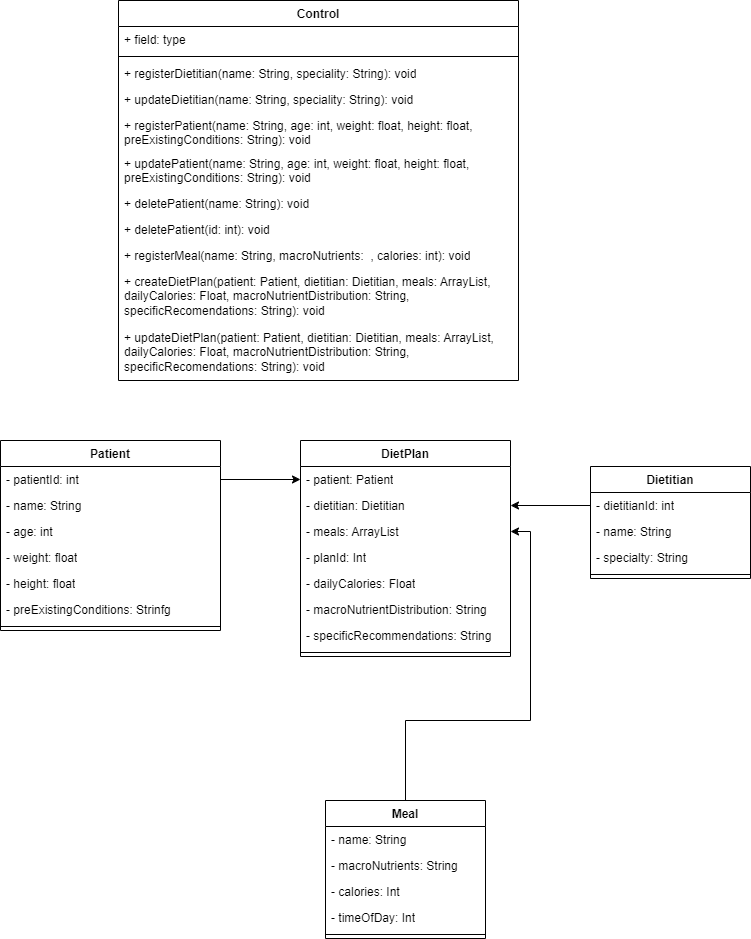

The diagram above was exported from draw.io. Its source (the exported page's mxGraphModel, read from the mxfile embedded in the PNG):
<mxGraphModel dx="592" dy="827" grid="1" gridSize="10" guides="1" tooltips="1" connect="1" arrows="1" fold="1" page="1" pageScale="1" pageWidth="827" pageHeight="1169" math="0" shadow="0">
  <root>
    <mxCell id="WIyWlLk6GJQsqaUBKTNV-0" />
    <mxCell id="WIyWlLk6GJQsqaUBKTNV-1" parent="WIyWlLk6GJQsqaUBKTNV-0" />
    <mxCell id="te00khfJ2PY2_W7nEeDR-0" value="Patient" style="swimlane;fontStyle=1;align=center;verticalAlign=top;childLayout=stackLayout;horizontal=1;startSize=26;horizontalStack=0;resizeParent=1;resizeParentMax=0;resizeLast=0;collapsible=1;marginBottom=0;whiteSpace=wrap;html=1;" parent="WIyWlLk6GJQsqaUBKTNV-1" vertex="1">
      <mxGeometry x="20" y="460" width="220" height="190" as="geometry" />
    </mxCell>
    <mxCell id="te00khfJ2PY2_W7nEeDR-1" value="- patientId: int" style="text;strokeColor=none;fillColor=none;align=left;verticalAlign=top;spacingLeft=4;spacingRight=4;overflow=hidden;rotatable=0;points=[[0,0.5],[1,0.5]];portConstraint=eastwest;whiteSpace=wrap;html=1;" parent="te00khfJ2PY2_W7nEeDR-0" vertex="1">
      <mxGeometry y="26" width="220" height="26" as="geometry" />
    </mxCell>
    <mxCell id="te00khfJ2PY2_W7nEeDR-8" value="- name: String" style="text;strokeColor=none;fillColor=none;align=left;verticalAlign=top;spacingLeft=4;spacingRight=4;overflow=hidden;rotatable=0;points=[[0,0.5],[1,0.5]];portConstraint=eastwest;whiteSpace=wrap;html=1;" parent="te00khfJ2PY2_W7nEeDR-0" vertex="1">
      <mxGeometry y="52" width="220" height="26" as="geometry" />
    </mxCell>
    <mxCell id="te00khfJ2PY2_W7nEeDR-12" value="- age: int" style="text;strokeColor=none;fillColor=none;align=left;verticalAlign=top;spacingLeft=4;spacingRight=4;overflow=hidden;rotatable=0;points=[[0,0.5],[1,0.5]];portConstraint=eastwest;whiteSpace=wrap;html=1;" parent="te00khfJ2PY2_W7nEeDR-0" vertex="1">
      <mxGeometry y="78" width="220" height="26" as="geometry" />
    </mxCell>
    <mxCell id="te00khfJ2PY2_W7nEeDR-11" value="- weight: float" style="text;strokeColor=none;fillColor=none;align=left;verticalAlign=top;spacingLeft=4;spacingRight=4;overflow=hidden;rotatable=0;points=[[0,0.5],[1,0.5]];portConstraint=eastwest;whiteSpace=wrap;html=1;" parent="te00khfJ2PY2_W7nEeDR-0" vertex="1">
      <mxGeometry y="104" width="220" height="26" as="geometry" />
    </mxCell>
    <mxCell id="te00khfJ2PY2_W7nEeDR-10" value="- height: float" style="text;strokeColor=none;fillColor=none;align=left;verticalAlign=top;spacingLeft=4;spacingRight=4;overflow=hidden;rotatable=0;points=[[0,0.5],[1,0.5]];portConstraint=eastwest;whiteSpace=wrap;html=1;" parent="te00khfJ2PY2_W7nEeDR-0" vertex="1">
      <mxGeometry y="130" width="220" height="26" as="geometry" />
    </mxCell>
    <mxCell id="te00khfJ2PY2_W7nEeDR-9" value="- preExistingConditions: Strinfg" style="text;strokeColor=none;fillColor=none;align=left;verticalAlign=top;spacingLeft=4;spacingRight=4;overflow=hidden;rotatable=0;points=[[0,0.5],[1,0.5]];portConstraint=eastwest;whiteSpace=wrap;html=1;" parent="te00khfJ2PY2_W7nEeDR-0" vertex="1">
      <mxGeometry y="156" width="220" height="26" as="geometry" />
    </mxCell>
    <mxCell id="te00khfJ2PY2_W7nEeDR-2" value="" style="line;strokeWidth=1;fillColor=none;align=left;verticalAlign=middle;spacingTop=-1;spacingLeft=3;spacingRight=3;rotatable=0;labelPosition=right;points=[];portConstraint=eastwest;strokeColor=inherit;" parent="te00khfJ2PY2_W7nEeDR-0" vertex="1">
      <mxGeometry y="182" width="220" height="8" as="geometry" />
    </mxCell>
    <mxCell id="5hu1yPGNtgsBxavR7Qs9-16" style="edgeStyle=orthogonalEdgeStyle;rounded=0;orthogonalLoop=1;jettySize=auto;html=1;" parent="WIyWlLk6GJQsqaUBKTNV-1" source="5hu1yPGNtgsBxavR7Qs9-1" target="5hu1yPGNtgsBxavR7Qs9-10" edge="1">
      <mxGeometry relative="1" as="geometry" />
    </mxCell>
    <mxCell id="5hu1yPGNtgsBxavR7Qs9-0" value="Dietitian" style="swimlane;fontStyle=1;align=center;verticalAlign=top;childLayout=stackLayout;horizontal=1;startSize=26;horizontalStack=0;resizeParent=1;resizeParentMax=0;resizeLast=0;collapsible=1;marginBottom=0;whiteSpace=wrap;html=1;" parent="WIyWlLk6GJQsqaUBKTNV-1" vertex="1">
      <mxGeometry x="610" y="486" width="160" height="112" as="geometry" />
    </mxCell>
    <mxCell id="5hu1yPGNtgsBxavR7Qs9-1" value="- dietitianId: int" style="text;strokeColor=none;fillColor=none;align=left;verticalAlign=top;spacingLeft=4;spacingRight=4;overflow=hidden;rotatable=0;points=[[0,0.5],[1,0.5]];portConstraint=eastwest;whiteSpace=wrap;html=1;" parent="5hu1yPGNtgsBxavR7Qs9-0" vertex="1">
      <mxGeometry y="26" width="160" height="26" as="geometry" />
    </mxCell>
    <mxCell id="5hu1yPGNtgsBxavR7Qs9-5" value="- name: String" style="text;strokeColor=none;fillColor=none;align=left;verticalAlign=top;spacingLeft=4;spacingRight=4;overflow=hidden;rotatable=0;points=[[0,0.5],[1,0.5]];portConstraint=eastwest;whiteSpace=wrap;html=1;" parent="5hu1yPGNtgsBxavR7Qs9-0" vertex="1">
      <mxGeometry y="52" width="160" height="26" as="geometry" />
    </mxCell>
    <mxCell id="5hu1yPGNtgsBxavR7Qs9-4" value="- specialty: String" style="text;strokeColor=none;fillColor=none;align=left;verticalAlign=top;spacingLeft=4;spacingRight=4;overflow=hidden;rotatable=0;points=[[0,0.5],[1,0.5]];portConstraint=eastwest;whiteSpace=wrap;html=1;" parent="5hu1yPGNtgsBxavR7Qs9-0" vertex="1">
      <mxGeometry y="78" width="160" height="26" as="geometry" />
    </mxCell>
    <mxCell id="5hu1yPGNtgsBxavR7Qs9-2" value="" style="line;strokeWidth=1;fillColor=none;align=left;verticalAlign=middle;spacingTop=-1;spacingLeft=3;spacingRight=3;rotatable=0;labelPosition=right;points=[];portConstraint=eastwest;strokeColor=inherit;" parent="5hu1yPGNtgsBxavR7Qs9-0" vertex="1">
      <mxGeometry y="104" width="160" height="8" as="geometry" />
    </mxCell>
    <mxCell id="5hu1yPGNtgsBxavR7Qs9-6" value="DietPlan" style="swimlane;fontStyle=1;align=center;verticalAlign=top;childLayout=stackLayout;horizontal=1;startSize=26;horizontalStack=0;resizeParent=1;resizeParentMax=0;resizeLast=0;collapsible=1;marginBottom=0;whiteSpace=wrap;html=1;" parent="WIyWlLk6GJQsqaUBKTNV-1" vertex="1">
      <mxGeometry x="320" y="460" width="210" height="216" as="geometry" />
    </mxCell>
    <mxCell id="5hu1yPGNtgsBxavR7Qs9-7" value="- patient: Patient" style="text;strokeColor=none;fillColor=none;align=left;verticalAlign=top;spacingLeft=4;spacingRight=4;overflow=hidden;rotatable=0;points=[[0,0.5],[1,0.5]];portConstraint=eastwest;whiteSpace=wrap;html=1;" parent="5hu1yPGNtgsBxavR7Qs9-6" vertex="1">
      <mxGeometry y="26" width="210" height="26" as="geometry" />
    </mxCell>
    <mxCell id="5hu1yPGNtgsBxavR7Qs9-10" value="- dietitian: Dietitian" style="text;strokeColor=none;fillColor=none;align=left;verticalAlign=top;spacingLeft=4;spacingRight=4;overflow=hidden;rotatable=0;points=[[0,0.5],[1,0.5]];portConstraint=eastwest;whiteSpace=wrap;html=1;" parent="5hu1yPGNtgsBxavR7Qs9-6" vertex="1">
      <mxGeometry y="52" width="210" height="26" as="geometry" />
    </mxCell>
    <mxCell id="5hu1yPGNtgsBxavR7Qs9-25" value="- meals: ArrayList" style="text;strokeColor=none;fillColor=none;align=left;verticalAlign=top;spacingLeft=4;spacingRight=4;overflow=hidden;rotatable=0;points=[[0,0.5],[1,0.5]];portConstraint=eastwest;whiteSpace=wrap;html=1;" parent="5hu1yPGNtgsBxavR7Qs9-6" vertex="1">
      <mxGeometry y="78" width="210" height="26" as="geometry" />
    </mxCell>
    <mxCell id="5hu1yPGNtgsBxavR7Qs9-13" value="- planId: Int" style="text;strokeColor=none;fillColor=none;align=left;verticalAlign=top;spacingLeft=4;spacingRight=4;overflow=hidden;rotatable=0;points=[[0,0.5],[1,0.5]];portConstraint=eastwest;whiteSpace=wrap;html=1;" parent="5hu1yPGNtgsBxavR7Qs9-6" vertex="1">
      <mxGeometry y="104" width="210" height="26" as="geometry" />
    </mxCell>
    <mxCell id="5hu1yPGNtgsBxavR7Qs9-12" value="- dailyCalories: Float" style="text;strokeColor=none;fillColor=none;align=left;verticalAlign=top;spacingLeft=4;spacingRight=4;overflow=hidden;rotatable=0;points=[[0,0.5],[1,0.5]];portConstraint=eastwest;whiteSpace=wrap;html=1;" parent="5hu1yPGNtgsBxavR7Qs9-6" vertex="1">
      <mxGeometry y="130" width="210" height="26" as="geometry" />
    </mxCell>
    <mxCell id="5hu1yPGNtgsBxavR7Qs9-11" value="- macroNutrientDistribution: String" style="text;strokeColor=none;fillColor=none;align=left;verticalAlign=top;spacingLeft=4;spacingRight=4;overflow=hidden;rotatable=0;points=[[0,0.5],[1,0.5]];portConstraint=eastwest;whiteSpace=wrap;html=1;" parent="5hu1yPGNtgsBxavR7Qs9-6" vertex="1">
      <mxGeometry y="156" width="210" height="26" as="geometry" />
    </mxCell>
    <mxCell id="5hu1yPGNtgsBxavR7Qs9-14" value="- specificRecommendations: String" style="text;strokeColor=none;fillColor=none;align=left;verticalAlign=top;spacingLeft=4;spacingRight=4;overflow=hidden;rotatable=0;points=[[0,0.5],[1,0.5]];portConstraint=eastwest;whiteSpace=wrap;html=1;" parent="5hu1yPGNtgsBxavR7Qs9-6" vertex="1">
      <mxGeometry y="182" width="210" height="26" as="geometry" />
    </mxCell>
    <mxCell id="5hu1yPGNtgsBxavR7Qs9-8" value="" style="line;strokeWidth=1;fillColor=none;align=left;verticalAlign=middle;spacingTop=-1;spacingLeft=3;spacingRight=3;rotatable=0;labelPosition=right;points=[];portConstraint=eastwest;strokeColor=inherit;" parent="5hu1yPGNtgsBxavR7Qs9-6" vertex="1">
      <mxGeometry y="208" width="210" height="8" as="geometry" />
    </mxCell>
    <mxCell id="5hu1yPGNtgsBxavR7Qs9-15" style="edgeStyle=orthogonalEdgeStyle;rounded=0;orthogonalLoop=1;jettySize=auto;html=1;" parent="WIyWlLk6GJQsqaUBKTNV-1" source="te00khfJ2PY2_W7nEeDR-1" target="5hu1yPGNtgsBxavR7Qs9-7" edge="1">
      <mxGeometry relative="1" as="geometry" />
    </mxCell>
    <mxCell id="5hu1yPGNtgsBxavR7Qs9-26" style="edgeStyle=orthogonalEdgeStyle;rounded=0;orthogonalLoop=1;jettySize=auto;html=1;" parent="WIyWlLk6GJQsqaUBKTNV-1" source="5hu1yPGNtgsBxavR7Qs9-17" target="5hu1yPGNtgsBxavR7Qs9-25" edge="1">
      <mxGeometry relative="1" as="geometry">
        <Array as="points">
          <mxPoint x="425" y="740" />
          <mxPoint x="550" y="740" />
          <mxPoint x="550" y="551" />
        </Array>
        <mxPoint x="425.0000000000002" y="789.9999999999998" as="sourcePoint" />
      </mxGeometry>
    </mxCell>
    <mxCell id="5hu1yPGNtgsBxavR7Qs9-17" value="Meal" style="swimlane;fontStyle=1;align=center;verticalAlign=top;childLayout=stackLayout;horizontal=1;startSize=26;horizontalStack=0;resizeParent=1;resizeParentMax=0;resizeLast=0;collapsible=1;marginBottom=0;whiteSpace=wrap;html=1;" parent="WIyWlLk6GJQsqaUBKTNV-1" vertex="1">
      <mxGeometry x="345" y="820" width="160" height="138" as="geometry" />
    </mxCell>
    <mxCell id="5hu1yPGNtgsBxavR7Qs9-18" value="- name: String" style="text;strokeColor=none;fillColor=none;align=left;verticalAlign=top;spacingLeft=4;spacingRight=4;overflow=hidden;rotatable=0;points=[[0,0.5],[1,0.5]];portConstraint=eastwest;whiteSpace=wrap;html=1;" parent="5hu1yPGNtgsBxavR7Qs9-17" vertex="1">
      <mxGeometry y="26" width="160" height="26" as="geometry" />
    </mxCell>
    <mxCell id="5hu1yPGNtgsBxavR7Qs9-23" value="- macroNutrients: String" style="text;strokeColor=none;fillColor=none;align=left;verticalAlign=top;spacingLeft=4;spacingRight=4;overflow=hidden;rotatable=0;points=[[0,0.5],[1,0.5]];portConstraint=eastwest;whiteSpace=wrap;html=1;" parent="5hu1yPGNtgsBxavR7Qs9-17" vertex="1">
      <mxGeometry y="52" width="160" height="26" as="geometry" />
    </mxCell>
    <mxCell id="5hu1yPGNtgsBxavR7Qs9-22" value="- calories: Int" style="text;strokeColor=none;fillColor=none;align=left;verticalAlign=top;spacingLeft=4;spacingRight=4;overflow=hidden;rotatable=0;points=[[0,0.5],[1,0.5]];portConstraint=eastwest;whiteSpace=wrap;html=1;" parent="5hu1yPGNtgsBxavR7Qs9-17" vertex="1">
      <mxGeometry y="78" width="160" height="26" as="geometry" />
    </mxCell>
    <mxCell id="5hu1yPGNtgsBxavR7Qs9-21" value="- timeOfDay: Int" style="text;strokeColor=none;fillColor=none;align=left;verticalAlign=top;spacingLeft=4;spacingRight=4;overflow=hidden;rotatable=0;points=[[0,0.5],[1,0.5]];portConstraint=eastwest;whiteSpace=wrap;html=1;" parent="5hu1yPGNtgsBxavR7Qs9-17" vertex="1">
      <mxGeometry y="104" width="160" height="26" as="geometry" />
    </mxCell>
    <mxCell id="5hu1yPGNtgsBxavR7Qs9-19" value="" style="line;strokeWidth=1;fillColor=none;align=left;verticalAlign=middle;spacingTop=-1;spacingLeft=3;spacingRight=3;rotatable=0;labelPosition=right;points=[];portConstraint=eastwest;strokeColor=inherit;" parent="5hu1yPGNtgsBxavR7Qs9-17" vertex="1">
      <mxGeometry y="130" width="160" height="8" as="geometry" />
    </mxCell>
    <mxCell id="5hu1yPGNtgsBxavR7Qs9-27" value="Control" style="swimlane;fontStyle=1;align=center;verticalAlign=top;childLayout=stackLayout;horizontal=1;startSize=26;horizontalStack=0;resizeParent=1;resizeParentMax=0;resizeLast=0;collapsible=1;marginBottom=0;whiteSpace=wrap;html=1;" parent="WIyWlLk6GJQsqaUBKTNV-1" vertex="1">
      <mxGeometry x="138" y="20" width="400" height="380" as="geometry" />
    </mxCell>
    <mxCell id="5hu1yPGNtgsBxavR7Qs9-28" value="+ field: type" style="text;strokeColor=none;fillColor=none;align=left;verticalAlign=top;spacingLeft=4;spacingRight=4;overflow=hidden;rotatable=0;points=[[0,0.5],[1,0.5]];portConstraint=eastwest;whiteSpace=wrap;html=1;" parent="5hu1yPGNtgsBxavR7Qs9-27" vertex="1">
      <mxGeometry y="26" width="400" height="26" as="geometry" />
    </mxCell>
    <mxCell id="5hu1yPGNtgsBxavR7Qs9-29" value="" style="line;strokeWidth=1;fillColor=none;align=left;verticalAlign=middle;spacingTop=-1;spacingLeft=3;spacingRight=3;rotatable=0;labelPosition=right;points=[];portConstraint=eastwest;strokeColor=inherit;" parent="5hu1yPGNtgsBxavR7Qs9-27" vertex="1">
      <mxGeometry y="52" width="400" height="8" as="geometry" />
    </mxCell>
    <mxCell id="5hu1yPGNtgsBxavR7Qs9-30" value="+ registerDietitian(name: String, speciality: String): void" style="text;strokeColor=none;fillColor=none;align=left;verticalAlign=top;spacingLeft=4;spacingRight=4;overflow=hidden;rotatable=0;points=[[0,0.5],[1,0.5]];portConstraint=eastwest;whiteSpace=wrap;html=1;" parent="5hu1yPGNtgsBxavR7Qs9-27" vertex="1">
      <mxGeometry y="60" width="400" height="26" as="geometry" />
    </mxCell>
    <mxCell id="yw5tue1K3adQ82clA1R4-2" value="+ updateDietitian(name: String, speciality: String): void" style="text;strokeColor=none;fillColor=none;align=left;verticalAlign=top;spacingLeft=4;spacingRight=4;overflow=hidden;rotatable=0;points=[[0,0.5],[1,0.5]];portConstraint=eastwest;whiteSpace=wrap;html=1;" vertex="1" parent="5hu1yPGNtgsBxavR7Qs9-27">
      <mxGeometry y="86" width="400" height="26" as="geometry" />
    </mxCell>
    <mxCell id="yw5tue1K3adQ82clA1R4-0" value="+ registerPatient(name: String, age: int, weight: float, height: float, preExistingConditions: String): void" style="text;strokeColor=none;fillColor=none;align=left;verticalAlign=top;spacingLeft=4;spacingRight=4;overflow=hidden;rotatable=0;points=[[0,0.5],[1,0.5]];portConstraint=eastwest;whiteSpace=wrap;html=1;" vertex="1" parent="5hu1yPGNtgsBxavR7Qs9-27">
      <mxGeometry y="112" width="400" height="38" as="geometry" />
    </mxCell>
    <mxCell id="yw5tue1K3adQ82clA1R4-1" value="+ updatePatient(name: String, age: int, weight: float, height: float, preExistingConditions: String): void" style="text;strokeColor=none;fillColor=none;align=left;verticalAlign=top;spacingLeft=4;spacingRight=4;overflow=hidden;rotatable=0;points=[[0,0.5],[1,0.5]];portConstraint=eastwest;whiteSpace=wrap;html=1;" vertex="1" parent="5hu1yPGNtgsBxavR7Qs9-27">
      <mxGeometry y="150" width="400" height="40" as="geometry" />
    </mxCell>
    <mxCell id="yw5tue1K3adQ82clA1R4-3" value="+ deletePatient(name: String): void" style="text;strokeColor=none;fillColor=none;align=left;verticalAlign=top;spacingLeft=4;spacingRight=4;overflow=hidden;rotatable=0;points=[[0,0.5],[1,0.5]];portConstraint=eastwest;whiteSpace=wrap;html=1;" vertex="1" parent="5hu1yPGNtgsBxavR7Qs9-27">
      <mxGeometry y="190" width="400" height="26" as="geometry" />
    </mxCell>
    <mxCell id="yw5tue1K3adQ82clA1R4-4" value="+ deletePatient(id: int): void" style="text;strokeColor=none;fillColor=none;align=left;verticalAlign=top;spacingLeft=4;spacingRight=4;overflow=hidden;rotatable=0;points=[[0,0.5],[1,0.5]];portConstraint=eastwest;whiteSpace=wrap;html=1;" vertex="1" parent="5hu1yPGNtgsBxavR7Qs9-27">
      <mxGeometry y="216" width="400" height="26" as="geometry" />
    </mxCell>
    <mxCell id="yw5tue1K3adQ82clA1R4-7" value="+ registerMeal(name: String, macroNutrients:&amp;nbsp; , calories: int): void" style="text;strokeColor=none;fillColor=none;align=left;verticalAlign=top;spacingLeft=4;spacingRight=4;overflow=hidden;rotatable=0;points=[[0,0.5],[1,0.5]];portConstraint=eastwest;whiteSpace=wrap;html=1;" vertex="1" parent="5hu1yPGNtgsBxavR7Qs9-27">
      <mxGeometry y="242" width="400" height="26" as="geometry" />
    </mxCell>
    <mxCell id="yw5tue1K3adQ82clA1R4-5" value="+ createDietPlan(patient: Patient, dietitian: Dietitian, meals: ArrayList, dailyCalories: Float, macroNutrientDistribution: String, specificRecomendations: String): void" style="text;strokeColor=none;fillColor=none;align=left;verticalAlign=top;spacingLeft=4;spacingRight=4;overflow=hidden;rotatable=0;points=[[0,0.5],[1,0.5]];portConstraint=eastwest;whiteSpace=wrap;html=1;" vertex="1" parent="5hu1yPGNtgsBxavR7Qs9-27">
      <mxGeometry y="268" width="400" height="56" as="geometry" />
    </mxCell>
    <mxCell id="yw5tue1K3adQ82clA1R4-6" value="+ updateDietPlan(patient: Patient, dietitian: Dietitian, meals: ArrayList, dailyCalories: Float, macroNutrientDistribution: String, specificRecomendations: String): void" style="text;strokeColor=none;fillColor=none;align=left;verticalAlign=top;spacingLeft=4;spacingRight=4;overflow=hidden;rotatable=0;points=[[0,0.5],[1,0.5]];portConstraint=eastwest;whiteSpace=wrap;html=1;" vertex="1" parent="5hu1yPGNtgsBxavR7Qs9-27">
      <mxGeometry y="324" width="400" height="56" as="geometry" />
    </mxCell>
  </root>
</mxGraphModel>